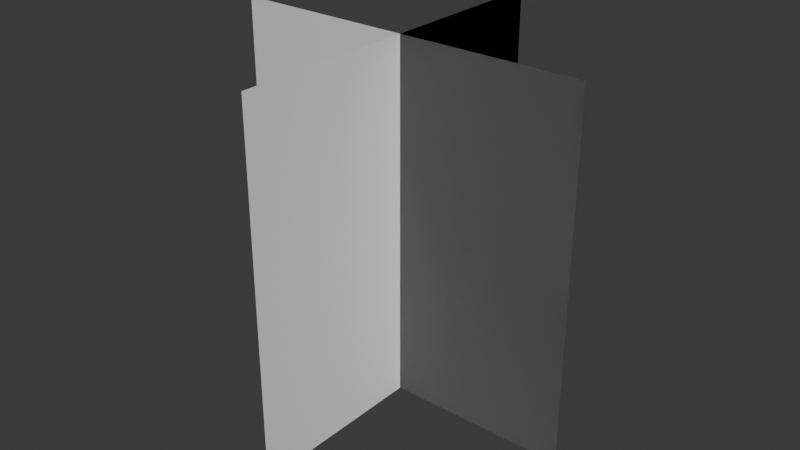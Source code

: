 # Source: grass.blend  (saved by Blender 5.1.30; exported with 4.5.12 LTS)
import bpy
from mathutils import Matrix  # noqa: F401  (used for matrix-valued properties, if any)

bpy.ops.wm.read_factory_settings(use_empty=True)
scene = bpy.context.scene
scene.name = 'Scene'

# ---- collections
col_collection = bpy.data.collections.new('Collection'); scene.collection.children.link(col_collection)

# ---- world
world_world = bpy.data.worlds.new('World'); scene.world = world_world
world_world.use_nodes = True; world_world.node_tree.nodes.clear()
_N = world_world.node_tree.nodes; _L = world_world.node_tree.links
n0 = _N.new('ShaderNodeOutputWorld'); n0.name = 'World Output'; n0.location = (200, 100)
n1 = _N.new('ShaderNodeBackground'); n1.name = 'Background'; n1.location = (-200, 100)
n1.inputs[0].default_value = (0.05088, 0.05088, 0.05088, 1.0)
_L.new(n1.outputs[0], n0.inputs[0])
n0.is_active_output = True
world_world.color = (0.05088, 0.05088, 0.05088)
world_world.sun_shadow_jitter_overblur = 0.0

# ---- meshes
me_plane = bpy.data.meshes.new('Plane')
me_plane.from_pydata([(0.0, -0.5, 1.0), (0.0, -0.5, 0.0), (0.0, 0.5, 1.0), (0.0, 0.5, 0.0), (-4.371e-08, 0.5, 1.0), (-4.371e-08, 0.5, 0.0), (4.371e-08, -0.5, 1.0), (4.371e-08, -0.5, 0.0), (0.5, 0.0, 1.0), (0.5, 0.0, 0.0), (-0.5, 0.0, 1.0), (-0.5, 0.0, 0.0), (-0.5, -5.96e-08, 1.0), (-0.5, -5.96e-08, 0.0), (0.5, 5.96e-08, 1.0), (0.5, 5.96e-08, 0.0), (0.0, 0.0, 1.0), (0.0, 0.0, 0.0), (-0.5, -5.96e-08, 0.5), (0.5, 5.96e-08, 0.5), (0.0, 0.0, 0.5), (-4.371e-08, 0.5, 0.5), (4.371e-08, -0.5, 0.5)], [], [(0, 1, 3, 2), (21, 5, 7, 22), (8, 9, 11, 10), (20, 17, 15, 19), (18, 13, 17, 20), (12, 18, 20, 16), (16, 20, 19, 14), (4, 21, 22, 6)])
_uv = me_plane.uv_layers.new(name='UVMap')
_uv.uv.foreach_set('vector', [1.0, 2.98e-08, 1.0, 1.0, 0.0, 1.0, 2.98e-08, 0.0, 1.0, 0.5, 1.0, 1.0, 0.0, 1.0, 1.49e-08, 0.5, 1.0, 2.98e-08, 1.0, 1.0, 0.0, 1.0, 2.98e-08, 0.0, 0.5, 0.5, 0.5, 1.0, 0.0, 1.0, 1.49e-08, 0.5, 1.0, 0.5, 1.0, 1.0, 0.5, 1.0, 0.5, 0.5, 1.0, 2.98e-08, 1.0, 0.5, 0.5, 0.5, 0.5, 1.49e-08, 0.5, 1.49e-08, 0.5, 0.5, 1.49e-08, 0.5, 2.98e-08, 0.0, 1.0, 2.98e-08, 1.0, 0.5, 1.49e-08, 0.5, 2.98e-08, 0.0])
me_plane.update()

# ---- objects
ob_plane = bpy.data.objects.new('Plane', me_plane)

# ---- transforms, parenting, visibility, modifiers, constraints
ob_plane.location = (0.0, 0.0, 0.0)

# ---- collection membership
col_collection.objects.link(ob_plane)

# ---- scene / render settings (as saved in the file)
scene.frame_start = 1; scene.frame_end = 250; scene.frame_set(1)
scene.render.engine = 'BLENDER_EEVEE_NEXT'
scene.render.bake_bias = 0.0
scene.render.bake_samples = 0
scene.cycles.sampling_pattern = 'TABULATED_SOBOL'
scene.eevee.use_volume_custom_range = False
bpy.context.view_layer.update()

# ---- added for rendering (the .blend has no active camera and no usable light): camera, sun
cam_auto = bpy.data.cameras.new('AutoCamera')
cam_auto.lens = 50.0
cam_auto.sensor_width = 36.0
cam_auto.clip_end = 1000.0
ob_auto_camera = bpy.data.objects.new('AutoCamera', cam_auto)
scene.collection.objects.link(ob_auto_camera)
ob_auto_camera.location = (1.60254, -1.92304, 1.78203)
ob_auto_camera.rotation_euler = (1.09748, -7.21219e-08, 0.694738)
scene.camera = ob_auto_camera
light_auto_sun = bpy.data.lights.new('AutoSun', 'SUN')
light_auto_sun.energy = 3.0
light_auto_sun.angle = 0.0523599
ob_auto_sun = bpy.data.objects.new('AutoSun', light_auto_sun)
scene.collection.objects.link(ob_auto_sun)
ob_auto_sun.rotation_euler = (0.872665, 0.174533, 0.523599)
bpy.context.view_layer.update()
